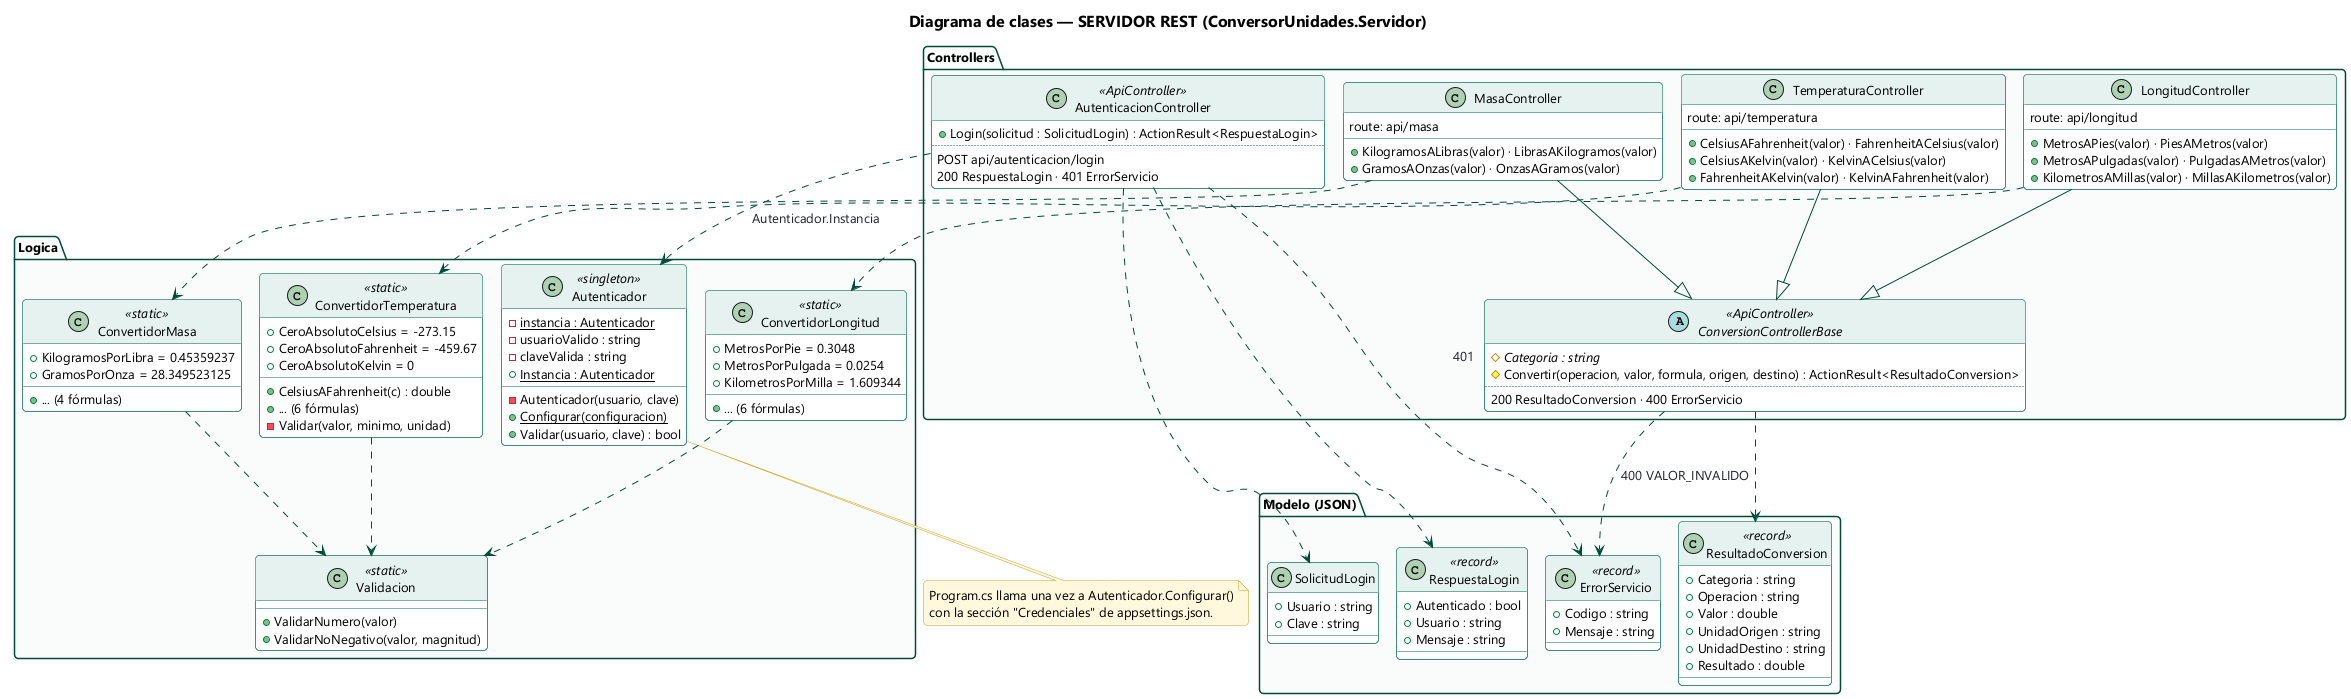

The diagram above was rendered by PlantUML. Its source (embedded in the PNG):
@startuml DC_Servidor
!include ../_estilo.iuml
title Diagrama de clases — SERVIDOR REST (ConversorUnidades.Servidor)

package "Controllers" {
  class AutenticacionController <<ApiController>> {
    + Login(solicitud : SolicitudLogin) : ActionResult<RespuestaLogin>
    ..
    POST api/autenticacion/login
    200 RespuestaLogin · 401 ErrorServicio
  }
  abstract class ConversionControllerBase <<ApiController>> {
    # {abstract} Categoria : string
    # Convertir(operacion, valor, formula, origen, destino) : ActionResult<ResultadoConversion>
    ..
    200 ResultadoConversion · 400 ErrorServicio
  }
  class TemperaturaController {
    route: api/temperatura
    + CelsiusAFahrenheit(valor) · FahrenheitACelsius(valor)
    + CelsiusAKelvin(valor) · KelvinACelsius(valor)
    + FahrenheitAKelvin(valor) · KelvinAFahrenheit(valor)
  }
  class LongitudController {
    route: api/longitud
    + MetrosAPies(valor) · PiesAMetros(valor)
    + MetrosAPulgadas(valor) · PulgadasAMetros(valor)
    + KilometrosAMillas(valor) · MillasAKilometros(valor)
  }
  class MasaController {
    route: api/masa
    + KilogramosALibras(valor) · LibrasAKilogramos(valor)
    + GramosAOnzas(valor) · OnzasAGramos(valor)
  }
}

package "Modelo (JSON)" {
  class SolicitudLogin {
    + Usuario : string
    + Clave : string
  }
  class RespuestaLogin <<record>> {
    + Autenticado : bool
    + Usuario : string
    + Mensaje : string
  }
  class ResultadoConversion <<record>> {
    + Categoria : string
    + Operacion : string
    + Valor : double
    + UnidadOrigen : string
    + UnidadDestino : string
    + Resultado : double
  }
  class ErrorServicio <<record>> {
    + Codigo : string
    + Mensaje : string
  }
}

package "Logica" {
  class ConvertidorTemperatura <<static>> {
    + CeroAbsolutoCelsius = -273.15
    + CeroAbsolutoFahrenheit = -459.67
    + CeroAbsolutoKelvin = 0
    + CelsiusAFahrenheit(c) : double
    + ... (6 fórmulas)
    - Validar(valor, minimo, unidad)
  }
  class ConvertidorLongitud <<static>> {
    + MetrosPorPie = 0.3048
    + MetrosPorPulgada = 0.0254
    + KilometrosPorMilla = 1.609344
    + ... (6 fórmulas)
  }
  class ConvertidorMasa <<static>> {
    + KilogramosPorLibra = 0.45359237
    + GramosPorOnza = 28.349523125
    + ... (4 fórmulas)
  }
  class Validacion <<static>> {
    + ValidarNumero(valor)
    + ValidarNoNegativo(valor, magnitud)
  }
  class Autenticador <<singleton>> {
    - {static} instancia : Autenticador
    - usuarioValido : string
    - claveValida : string
    + {static} Instancia : Autenticador
    - Autenticador(usuario, clave)
    + {static} Configurar(configuracion)
    + Validar(usuario, clave) : bool
  }
}

TemperaturaController --|> ConversionControllerBase
LongitudController --|> ConversionControllerBase
MasaController --|> ConversionControllerBase
ConversionControllerBase ..> ResultadoConversion
ConversionControllerBase ..> ErrorServicio : 400 VALOR_INVALIDO
AutenticacionController ..> SolicitudLogin
AutenticacionController ..> RespuestaLogin
AutenticacionController ..> ErrorServicio : 401
AutenticacionController ..> Autenticador : Autenticador.Instancia
TemperaturaController ..> ConvertidorTemperatura
LongitudController ..> ConvertidorLongitud
MasaController ..> ConvertidorMasa
ConvertidorTemperatura ..> Validacion
ConvertidorLongitud ..> Validacion
ConvertidorMasa ..> Validacion

note bottom of Autenticador
  Program.cs llama una vez a Autenticador.Configurar()
  con la sección "Credenciales" de appsettings.json.
end note
@enduml